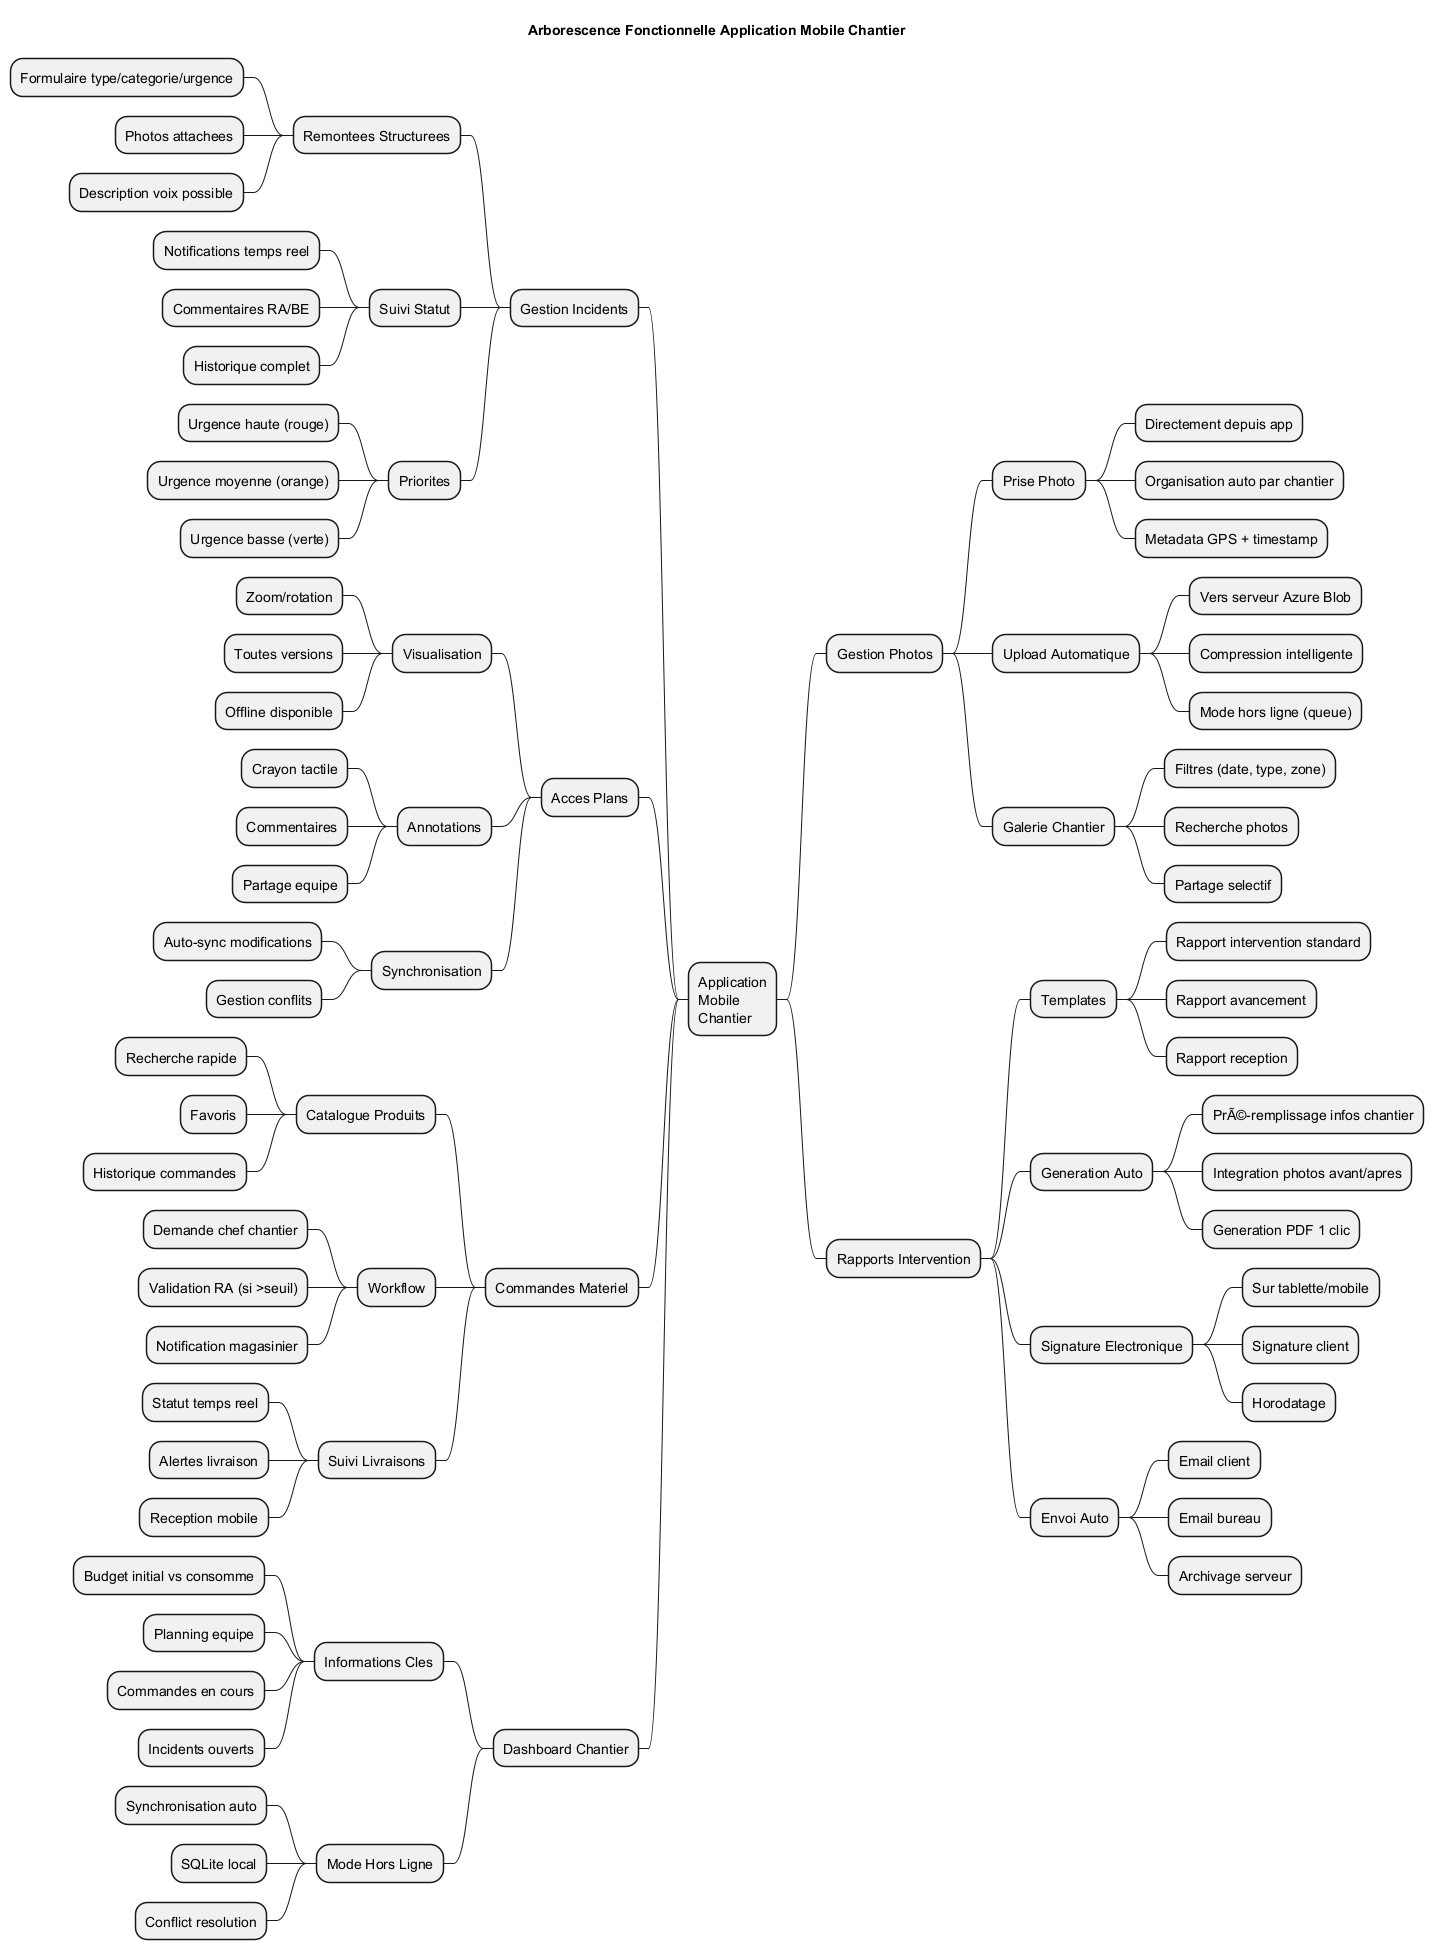

The diagram above was rendered by PlantUML. Its source (embedded in the PNG):
@startmindmap Mindmap_Fonctionnalites

title Arborescence Fonctionnelle Application Mobile Chantier

* Application\nMobile\nChantier

** Gestion Photos
*** Prise Photo
**** Directement depuis app
**** Organisation auto par chantier
**** Metadata GPS + timestamp
*** Upload Automatique
**** Vers serveur Azure Blob
**** Compression intelligente
**** Mode hors ligne (queue)
*** Galerie Chantier
**** Filtres (date, type, zone)
**** Recherche photos
**** Partage selectif

** Rapports Intervention
*** Templates
**** Rapport intervention standard
**** Rapport avancement
**** Rapport reception
*** Generation Auto
**** PrÃ©-remplissage infos chantier
**** Integration photos avant/apres
**** Generation PDF 1 clic
*** Signature Electronique
**** Sur tablette/mobile
**** Signature client
**** Horodatage
*** Envoi Auto
**** Email client
**** Email bureau
**** Archivage serveur

left side

** Gestion Incidents
*** Remontees Structurees
**** Formulaire type/categorie/urgence
**** Photos attachees
**** Description voix possible
*** Suivi Statut
**** Notifications temps reel
**** Commentaires RA/BE
**** Historique complet
*** Priorites
**** Urgence haute (rouge)
**** Urgence moyenne (orange)
**** Urgence basse (verte)

** Acces Plans
*** Visualisation
**** Zoom/rotation
**** Toutes versions
**** Offline disponible
*** Annotations
**** Crayon tactile
**** Commentaires
**** Partage equipe
*** Synchronisation
**** Auto-sync modifications
**** Gestion conflits

** Commandes Materiel
*** Catalogue Produits
**** Recherche rapide
**** Favoris
**** Historique commandes
*** Workflow
**** Demande chef chantier
**** Validation RA (si >seuil)
**** Notification magasinier
*** Suivi Livraisons
**** Statut temps reel
**** Alertes livraison
**** Reception mobile

** Dashboard Chantier
*** Informations Cles
**** Budget initial vs consomme
**** Planning equipe
**** Commandes en cours
**** Incidents ouverts
*** Mode Hors Ligne
**** Synchronisation auto
**** SQLite local
**** Conflict resolution

@endmindmap